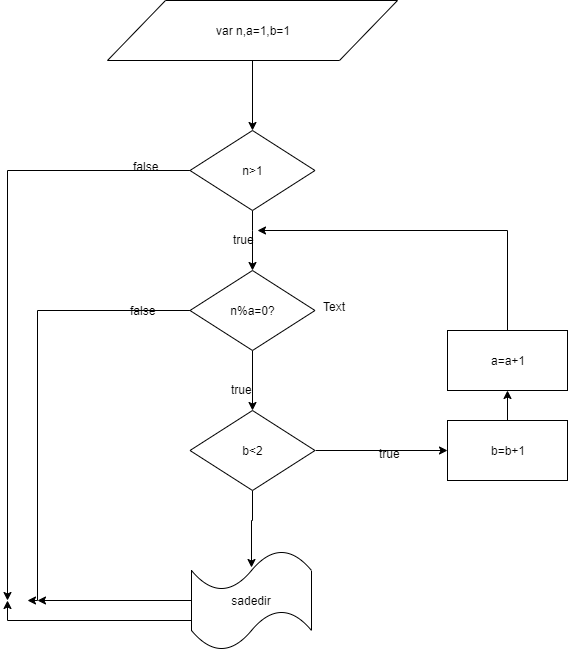

The diagram above was exported from draw.io. Its source (the exported page's mxGraphModel, read from the mxfile embedded in the PNG):
<mxGraphModel dx="974" dy="623" grid="1" gridSize="10" guides="1" tooltips="1" connect="1" arrows="1" fold="1" page="1" pageScale="1" pageWidth="827" pageHeight="1169" math="0" shadow="0">
  <root>
    <mxCell id="0" />
    <mxCell id="1" parent="0" />
    <mxCell id="Vboxi5HyjL6dSz6P238C-9" style="edgeStyle=orthogonalEdgeStyle;rounded=0;orthogonalLoop=1;jettySize=auto;html=1;" edge="1" parent="1" source="Vboxi5HyjL6dSz6P238C-1" target="Vboxi5HyjL6dSz6P238C-2">
      <mxGeometry relative="1" as="geometry" />
    </mxCell>
    <mxCell id="Vboxi5HyjL6dSz6P238C-1" value="var n,a=1,b=1" style="shape=parallelogram;perimeter=parallelogramPerimeter;whiteSpace=wrap;html=1;" vertex="1" parent="1">
      <mxGeometry x="300" y="30" width="290" height="60" as="geometry" />
    </mxCell>
    <mxCell id="Vboxi5HyjL6dSz6P238C-10" style="edgeStyle=orthogonalEdgeStyle;rounded=0;orthogonalLoop=1;jettySize=auto;html=1;entryX=0.5;entryY=0;entryDx=0;entryDy=0;" edge="1" parent="1" source="Vboxi5HyjL6dSz6P238C-2" target="Vboxi5HyjL6dSz6P238C-3">
      <mxGeometry relative="1" as="geometry">
        <Array as="points">
          <mxPoint x="445" y="260" />
          <mxPoint x="445" y="260" />
        </Array>
      </mxGeometry>
    </mxCell>
    <mxCell id="Vboxi5HyjL6dSz6P238C-26" style="edgeStyle=orthogonalEdgeStyle;rounded=0;orthogonalLoop=1;jettySize=auto;html=1;" edge="1" parent="1" source="Vboxi5HyjL6dSz6P238C-2">
      <mxGeometry relative="1" as="geometry">
        <mxPoint x="200" y="630" as="targetPoint" />
      </mxGeometry>
    </mxCell>
    <mxCell id="Vboxi5HyjL6dSz6P238C-2" value="n&amp;gt;1" style="rhombus;whiteSpace=wrap;html=1;" vertex="1" parent="1">
      <mxGeometry x="382.5" y="160" width="125" height="80" as="geometry" />
    </mxCell>
    <mxCell id="Vboxi5HyjL6dSz6P238C-11" style="edgeStyle=orthogonalEdgeStyle;rounded=0;orthogonalLoop=1;jettySize=auto;html=1;" edge="1" parent="1" source="Vboxi5HyjL6dSz6P238C-3" target="Vboxi5HyjL6dSz6P238C-4">
      <mxGeometry relative="1" as="geometry" />
    </mxCell>
    <mxCell id="Vboxi5HyjL6dSz6P238C-28" style="edgeStyle=orthogonalEdgeStyle;rounded=0;orthogonalLoop=1;jettySize=auto;html=1;" edge="1" parent="1" source="Vboxi5HyjL6dSz6P238C-3">
      <mxGeometry relative="1" as="geometry">
        <mxPoint x="220" y="630" as="targetPoint" />
        <Array as="points">
          <mxPoint x="230" y="340" />
        </Array>
      </mxGeometry>
    </mxCell>
    <mxCell id="Vboxi5HyjL6dSz6P238C-3" value="n%a=0?" style="rhombus;whiteSpace=wrap;html=1;" vertex="1" parent="1">
      <mxGeometry x="382.5" y="300" width="125" height="80" as="geometry" />
    </mxCell>
    <mxCell id="Vboxi5HyjL6dSz6P238C-12" style="edgeStyle=orthogonalEdgeStyle;rounded=0;orthogonalLoop=1;jettySize=auto;html=1;exitX=1;exitY=0.5;exitDx=0;exitDy=0;" edge="1" parent="1" source="Vboxi5HyjL6dSz6P238C-4" target="Vboxi5HyjL6dSz6P238C-7">
      <mxGeometry relative="1" as="geometry" />
    </mxCell>
    <mxCell id="Vboxi5HyjL6dSz6P238C-24" style="edgeStyle=orthogonalEdgeStyle;rounded=0;orthogonalLoop=1;jettySize=auto;html=1;entryX=0.5;entryY=0.17;entryDx=0;entryDy=0;entryPerimeter=0;" edge="1" parent="1" source="Vboxi5HyjL6dSz6P238C-4" target="Vboxi5HyjL6dSz6P238C-23">
      <mxGeometry relative="1" as="geometry" />
    </mxCell>
    <mxCell id="Vboxi5HyjL6dSz6P238C-4" value="b&amp;lt;2" style="rhombus;whiteSpace=wrap;html=1;" vertex="1" parent="1">
      <mxGeometry x="382.5" y="440" width="125" height="80" as="geometry" />
    </mxCell>
    <mxCell id="Vboxi5HyjL6dSz6P238C-13" style="edgeStyle=orthogonalEdgeStyle;rounded=0;orthogonalLoop=1;jettySize=auto;html=1;entryX=0.5;entryY=1;entryDx=0;entryDy=0;" edge="1" parent="1" source="Vboxi5HyjL6dSz6P238C-7" target="Vboxi5HyjL6dSz6P238C-8">
      <mxGeometry relative="1" as="geometry" />
    </mxCell>
    <mxCell id="Vboxi5HyjL6dSz6P238C-7" value="b=b+1" style="rounded=0;whiteSpace=wrap;html=1;" vertex="1" parent="1">
      <mxGeometry x="640" y="450" width="120" height="60" as="geometry" />
    </mxCell>
    <mxCell id="Vboxi5HyjL6dSz6P238C-17" style="edgeStyle=orthogonalEdgeStyle;rounded=0;orthogonalLoop=1;jettySize=auto;html=1;" edge="1" parent="1" source="Vboxi5HyjL6dSz6P238C-8">
      <mxGeometry relative="1" as="geometry">
        <mxPoint x="450" y="260" as="targetPoint" />
        <Array as="points">
          <mxPoint x="700" y="260" />
        </Array>
      </mxGeometry>
    </mxCell>
    <mxCell id="Vboxi5HyjL6dSz6P238C-8" value="a=a+1" style="rounded=0;whiteSpace=wrap;html=1;" vertex="1" parent="1">
      <mxGeometry x="640" y="360" width="120" height="60" as="geometry" />
    </mxCell>
    <mxCell id="Vboxi5HyjL6dSz6P238C-16" value="Text" style="text;html=1;resizable=0;points=[];autosize=1;align=left;verticalAlign=top;spacingTop=-4;" vertex="1" parent="1">
      <mxGeometry x="514" y="327" width="40" height="20" as="geometry" />
    </mxCell>
    <mxCell id="Vboxi5HyjL6dSz6P238C-18" value="true" style="text;html=1;resizable=0;points=[];autosize=1;align=left;verticalAlign=top;spacingTop=-4;" vertex="1" parent="1">
      <mxGeometry x="424" y="260" width="40" height="20" as="geometry" />
    </mxCell>
    <mxCell id="Vboxi5HyjL6dSz6P238C-19" value="&lt;span style=&quot;color: rgba(0 , 0 , 0 , 0) ; font-family: monospace ; font-size: 0px&quot;&gt;%3CmxGraphModel%3E%3Croot%3E%3CmxCell%20id%3D%220%22%2F%3E%3CmxCell%20id%3D%221%22%20parent%3D%220%22%2F%3E%3CmxCell%20id%3D%222%22%20value%3D%22true%22%20style%3D%22text%3Bhtml%3D1%3Bresizable%3D0%3Bpoints%3D%5B%5D%3Bautosize%3D1%3Balign%3Dleft%3BverticalAlign%3Dtop%3BspacingTop%3D-4%3B%22%20vertex%3D%221%22%20parent%3D%221%22%3E%3CmxGeometry%20x%3D%22424%22%20y%3D%22260%22%20width%3D%2240%22%20height%3D%2220%22%20as%3D%22geometry%22%2F%3E%3C%2FmxCell%3E%3C%2Froot%3E%3C%2FmxGraphModel%3E&lt;/span&gt;&lt;span style=&quot;color: rgba(0 , 0 , 0 , 0) ; font-family: monospace ; font-size: 0px&quot;&gt;%3CmxGraphModel%3E%3Croot%3E%3CmxCell%20id%3D%220%22%2F%3E%3CmxCell%20id%3D%221%22%20parent%3D%220%22%2F%3E%3CmxCell%20id%3D%222%22%20value%3D%22true%22%20style%3D%22text%3Bhtml%3D1%3Bresizable%3D0%3Bpoints%3D%5B%5D%3Bautosize%3D1%3Balign%3Dleft%3BverticalAlign%3Dtop%3BspacingTop%3D-4%3B%22%20vertex%3D%221%22%20parent%3D%221%22%3E%3CmxGeometry%20x%3D%22424%22%20y%3D%22260%22%20width%3D%2240%22%20height%3D%2220%22%20as%3D%22geometry%22%2F%3E%3C%2FmxCell%3E%3C%2Froot%3E%3C%2FmxGraphModel%3E&lt;/span&gt;" style="text;html=1;resizable=0;points=[];autosize=1;align=left;verticalAlign=top;spacingTop=-4;" vertex="1" parent="1">
      <mxGeometry x="432" y="414" width="20" height="20" as="geometry" />
    </mxCell>
    <mxCell id="Vboxi5HyjL6dSz6P238C-20" value="true" style="text;html=1;resizable=0;points=[];autosize=1;align=left;verticalAlign=top;spacingTop=-4;" vertex="1" parent="1">
      <mxGeometry x="422" y="410" width="40" height="20" as="geometry" />
    </mxCell>
    <mxCell id="Vboxi5HyjL6dSz6P238C-22" value="true" style="text;html=1;resizable=0;points=[];autosize=1;align=left;verticalAlign=top;spacingTop=-4;" vertex="1" parent="1">
      <mxGeometry x="570" y="474" width="40" height="20" as="geometry" />
    </mxCell>
    <mxCell id="Vboxi5HyjL6dSz6P238C-27" style="edgeStyle=orthogonalEdgeStyle;rounded=0;orthogonalLoop=1;jettySize=auto;html=1;exitX=0;exitY=0.5;exitDx=0;exitDy=0;exitPerimeter=0;" edge="1" parent="1" source="Vboxi5HyjL6dSz6P238C-23">
      <mxGeometry relative="1" as="geometry">
        <mxPoint x="200" y="630" as="targetPoint" />
        <Array as="points">
          <mxPoint x="384" y="650" />
          <mxPoint x="200" y="650" />
        </Array>
      </mxGeometry>
    </mxCell>
    <mxCell id="Vboxi5HyjL6dSz6P238C-29" style="edgeStyle=orthogonalEdgeStyle;rounded=0;orthogonalLoop=1;jettySize=auto;html=1;" edge="1" parent="1" source="Vboxi5HyjL6dSz6P238C-23">
      <mxGeometry relative="1" as="geometry">
        <mxPoint x="230" y="630" as="targetPoint" />
      </mxGeometry>
    </mxCell>
    <mxCell id="Vboxi5HyjL6dSz6P238C-23" value="sadedir" style="shape=tape;whiteSpace=wrap;html=1;" vertex="1" parent="1">
      <mxGeometry x="384" y="580" width="120" height="100" as="geometry" />
    </mxCell>
    <mxCell id="Vboxi5HyjL6dSz6P238C-30" value="false" style="text;html=1;resizable=0;points=[];autosize=1;align=left;verticalAlign=top;spacingTop=-4;" vertex="1" parent="1">
      <mxGeometry x="321" y="331" width="40" height="20" as="geometry" />
    </mxCell>
    <mxCell id="Vboxi5HyjL6dSz6P238C-31" value="false" style="text;html=1;resizable=0;points=[];autosize=1;align=left;verticalAlign=top;spacingTop=-4;" vertex="1" parent="1">
      <mxGeometry x="324" y="187" width="40" height="20" as="geometry" />
    </mxCell>
  </root>
</mxGraphModel>